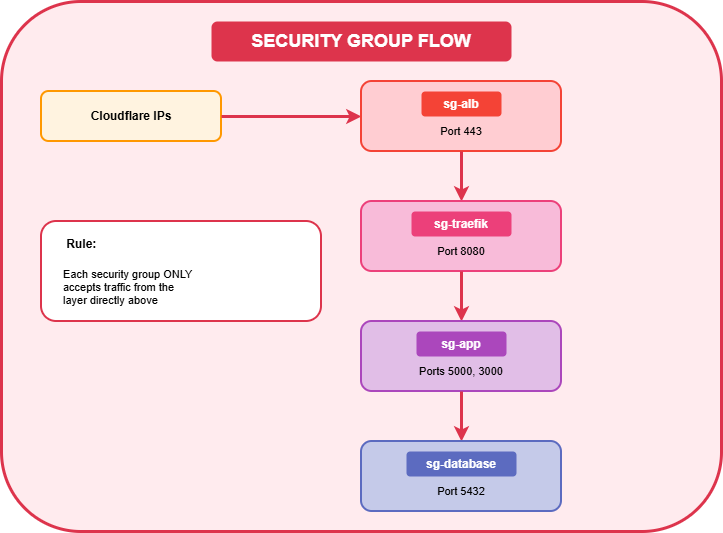

The diagram above was exported from draw.io. Its source (the exported page's mxGraphModel, read from the mxfile embedded in the PNG):
<mxGraphModel dx="1042" dy="623" grid="1" gridSize="10" guides="1" tooltips="1" connect="1" arrows="1" fold="1" page="1" pageScale="1" pageWidth="800" pageHeight="600" math="0" shadow="0">
  <root>
    <mxCell id="0" />
    <mxCell id="1" parent="0" />
    <mxCell id="container" parent="1" style="rounded=1;whiteSpace=wrap;html=1;fillColor=#FFEBEE;strokeColor=#DD344C;strokeWidth=3" value="" vertex="1">
      <mxGeometry height="530" width="720" x="40" y="30" as="geometry" />
    </mxCell>
    <mxCell id="title" parent="1" style="text;html=1;strokeColor=none;fillColor=#DD344C;align=center;verticalAlign=middle;whiteSpace=wrap;rounded=1;fontSize=18;fontStyle=1;fontColor=#FFFFFF" value="SECURITY GROUP FLOW" vertex="1">
      <mxGeometry height="40" width="300" x="250" y="50" as="geometry" />
    </mxCell>
    <mxCell id="cloudflare" parent="1" style="rounded=1;whiteSpace=wrap;html=1;fillColor=#FFF3E0;strokeColor=#FF9800;strokeWidth=2" value="" vertex="1">
      <mxGeometry height="50" width="180" x="80" y="120" as="geometry" />
    </mxCell>
    <mxCell id="cf-text" parent="1" style="text;html=1;strokeColor=none;fillColor=none;align=center;verticalAlign=middle;whiteSpace=wrap;rounded=0;fontSize=12;fontStyle=1" value="Cloudflare IPs" vertex="1">
      <mxGeometry height="30" width="100" x="120" y="130" as="geometry" />
    </mxCell>
    <mxCell id="arrow1" edge="1" parent="1" style="endArrow=classic;html=1;strokeWidth=3;strokeColor=#DD344C" value="">
      <mxGeometry height="50" relative="1" width="50" as="geometry">
        <mxPoint x="260" y="145" as="sourcePoint" />
        <mxPoint x="400" y="145" as="targetPoint" />
      </mxGeometry>
    </mxCell>
    <mxCell id="sg-alb" parent="1" style="rounded=1;whiteSpace=wrap;html=1;fillColor=#FFCDD2;strokeColor=#F44336;strokeWidth=2" value="" vertex="1">
      <mxGeometry height="70" width="200" x="400" y="110" as="geometry" />
    </mxCell>
    <mxCell id="alb-title" parent="1" style="text;html=1;strokeColor=none;fillColor=#F44336;align=center;verticalAlign=middle;whiteSpace=wrap;rounded=1;fontSize=12;fontStyle=1;fontColor=#FFFFFF" value="sg-alb" vertex="1">
      <mxGeometry height="25" width="80" x="460" y="120" as="geometry" />
    </mxCell>
    <mxCell id="alb-port" parent="1" style="text;html=1;strokeColor=none;fillColor=none;align=center;verticalAlign=middle;whiteSpace=wrap;rounded=0;fontSize=11" value="Port 443" vertex="1">
      <mxGeometry height="20" width="100" x="450" y="150" as="geometry" />
    </mxCell>
    <mxCell id="arrow2" edge="1" parent="1" style="endArrow=classic;html=1;strokeWidth=3;strokeColor=#DD344C" value="">
      <mxGeometry height="50" relative="1" width="50" as="geometry">
        <mxPoint x="500" y="180" as="sourcePoint" />
        <mxPoint x="500" y="230" as="targetPoint" />
      </mxGeometry>
    </mxCell>
    <mxCell id="sg-traefik" parent="1" style="rounded=1;whiteSpace=wrap;html=1;fillColor=#F8BBD9;strokeColor=#EC407A;strokeWidth=2" value="" vertex="1">
      <mxGeometry height="70" width="200" x="400" y="230" as="geometry" />
    </mxCell>
    <mxCell id="traefik-title" parent="1" style="text;html=1;strokeColor=none;fillColor=#EC407A;align=center;verticalAlign=middle;whiteSpace=wrap;rounded=1;fontSize=12;fontStyle=1;fontColor=#FFFFFF" value="sg-traefik" vertex="1">
      <mxGeometry height="25" width="100" x="450" y="240" as="geometry" />
    </mxCell>
    <mxCell id="traefik-port" parent="1" style="text;html=1;strokeColor=none;fillColor=none;align=center;verticalAlign=middle;whiteSpace=wrap;rounded=0;fontSize=11" value="Port 8080" vertex="1">
      <mxGeometry height="20" width="100" x="450" y="270" as="geometry" />
    </mxCell>
    <mxCell id="arrow3" edge="1" parent="1" style="endArrow=classic;html=1;strokeWidth=3;strokeColor=#DD344C" value="">
      <mxGeometry height="50" relative="1" width="50" as="geometry">
        <mxPoint x="500" y="300" as="sourcePoint" />
        <mxPoint x="500" y="350" as="targetPoint" />
      </mxGeometry>
    </mxCell>
    <mxCell id="sg-app" parent="1" style="rounded=1;whiteSpace=wrap;html=1;fillColor=#E1BEE7;strokeColor=#AB47BC;strokeWidth=2" value="" vertex="1">
      <mxGeometry height="70" width="200" x="400" y="350" as="geometry" />
    </mxCell>
    <mxCell id="app-title" parent="1" style="text;html=1;strokeColor=none;fillColor=#AB47BC;align=center;verticalAlign=middle;whiteSpace=wrap;rounded=1;fontSize=12;fontStyle=1;fontColor=#FFFFFF" value="sg-app" vertex="1">
      <mxGeometry height="25" width="90" x="455" y="360" as="geometry" />
    </mxCell>
    <mxCell id="app-port" parent="1" style="text;html=1;strokeColor=none;fillColor=none;align=center;verticalAlign=middle;whiteSpace=wrap;rounded=0;fontSize=11" value="Ports 5000, 3000" vertex="1">
      <mxGeometry height="20" width="120" x="440" y="390" as="geometry" />
    </mxCell>
    <mxCell id="arrow4" edge="1" parent="1" style="endArrow=classic;html=1;strokeWidth=3;strokeColor=#DD344C" value="">
      <mxGeometry height="50" relative="1" width="50" as="geometry">
        <mxPoint x="500" y="420" as="sourcePoint" />
        <mxPoint x="500" y="470" as="targetPoint" />
      </mxGeometry>
    </mxCell>
    <mxCell id="sg-db" parent="1" style="rounded=1;whiteSpace=wrap;html=1;fillColor=#C5CAE9;strokeColor=#5C6BC0;strokeWidth=2" value="" vertex="1">
      <mxGeometry height="70" width="200" x="400" y="470" as="geometry" />
    </mxCell>
    <mxCell id="db-title" parent="1" style="text;html=1;strokeColor=none;fillColor=#5C6BC0;align=center;verticalAlign=middle;whiteSpace=wrap;rounded=1;fontSize=12;fontStyle=1;fontColor=#FFFFFF" value="sg-database" vertex="1">
      <mxGeometry height="25" width="110" x="445" y="480" as="geometry" />
    </mxCell>
    <mxCell id="db-port" parent="1" style="text;html=1;strokeColor=none;fillColor=none;align=center;verticalAlign=middle;whiteSpace=wrap;rounded=0;fontSize=11" value="Port 5432" vertex="1">
      <mxGeometry height="20" width="100" x="450" y="510" as="geometry" />
    </mxCell>
    <mxCell id="rule-box" parent="1" style="rounded=1;whiteSpace=wrap;html=1;fillColor=#FFFFFF;strokeColor=#DD344C;strokeWidth=2" value="" vertex="1">
      <mxGeometry height="100" width="280" x="80" y="250" as="geometry" />
    </mxCell>
    <mxCell id="rule-title" parent="1" style="text;html=1;strokeColor=none;fillColor=none;align=left;verticalAlign=middle;whiteSpace=wrap;rounded=0;fontSize=12;fontStyle=1" value="&amp;nbsp;Rule:" vertex="1">
      <mxGeometry height="25" width="60" x="100" y="260" as="geometry" />
    </mxCell>
    <mxCell id="rule-text" parent="1" style="text;html=1;strokeColor=none;fillColor=none;align=left;verticalAlign=top;whiteSpace=wrap;rounded=0;fontSize=11" value="Each security group ONLY&#10;accepts traffic from the&#10;layer directly above" vertex="1">
      <mxGeometry height="50" width="240" x="100" y="290" as="geometry" />
    </mxCell>
  </root>
</mxGraphModel>